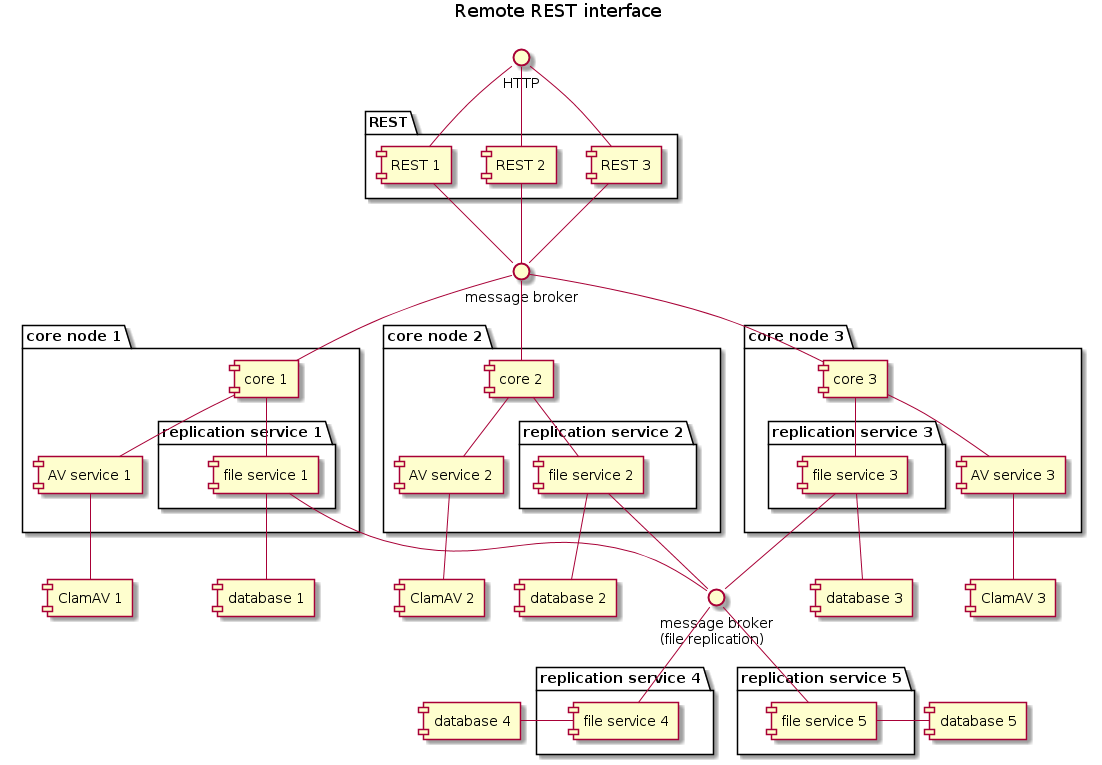

The diagram above was rendered by PlantUML. Its source (embedded in the PNG):
@startuml

title Remote REST interface

interface "HTTP" as http
interface "message broker" as broker
interface "message broker\n(file replication)" as broker2


package "REST" {
    [REST 3]
    [REST 2]
    [REST 1]
}

package "core node 1" {
    [core 1]
    [AV service 1]
    
    package "replication service 1" {
        [file service 1]
    }
}

package "core node 2" {
    [core 2]
    [AV service 2]
    
    package "replication service 2" {
        [file service 2]
    }
}

package "core node 3" {
    [core 3]
    [AV service 3]
    
    package "replication service 3" {
        [file service 3]
    }
}

package "replication service 4" {
    [file service 4]
}

package "replication service 5" {
    [file service 5]
}

http -- [REST 1]
http -- [REST 2]
http -- [REST 3]

[REST 1] -- broker
[REST 2] -- broker
[REST 3] -- broker

broker -- [core 1]
broker -- [core 2]
broker -- [core 3]

[core 1] -- [AV service 1]
[core 2] -- [AV service 2]
[core 3] -- [AV service 3]

[core 1] -- [file service 1]
[core 2] -- [file service 2]
[core 3] -- [file service 3]

[AV service 1] -- [ClamAV 1]
[AV service 2] -- [ClamAV 2]
[AV service 3] -- [ClamAV 3]

[file service 1] -- [database 1]
[file service 2] -- [database 2]
[file service 3] -- [database 3]

[file service 1] -- broker2
[file service 2] -- broker2
[file service 3] -- broker2
[file service 4] -up- broker2
[file service 5] -up- broker2

[file service 4] -left- [database 4]
[file service 5] - [database 5]

@enduml